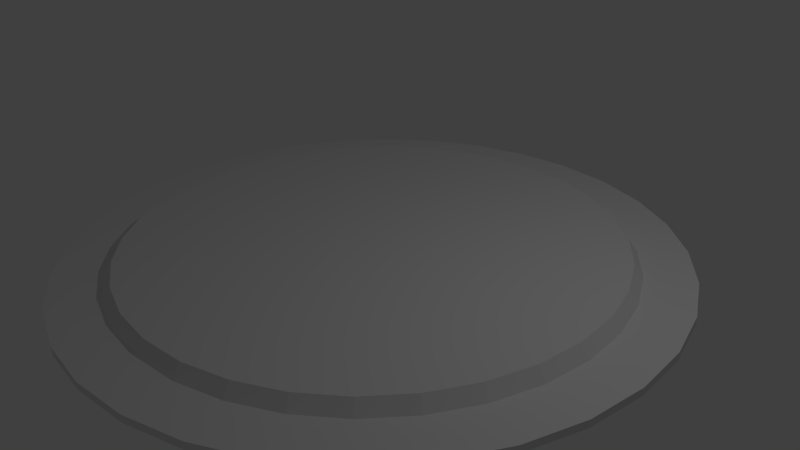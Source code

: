 # Source: Turntable.blend  (saved by Blender 2.76.0; exported with 4.5.12 LTS)
import bpy
from mathutils import Matrix  # noqa: F401  (used for matrix-valued properties, if any)

bpy.ops.wm.read_factory_settings(use_empty=True)
scene = bpy.context.scene
scene.name = 'Scene'

# ---- collections
col_collection_1 = bpy.data.collections.new('Collection 1'); scene.collection.children.link(col_collection_1)

# ---- materials (node trees are filled in below, after node groups)
mat_turntable = bpy.data.materials.new('Turntable')
mat_turntable.alpha_threshold = 0.0
mat_turntable.use_transparent_shadow = False
mat_turntable.roughness = 0.5

# ---- material node trees

# ---- world
world_world = bpy.data.worlds.new('World'); scene.world = world_world
world_world.color = (0.05088, 0.05088, 0.05088)
world_world.use_sun_shadow = False
world_world.sun_shadow_jitter_overblur = 0.0
world_world.cycles.sampling_method = 'MANUAL'
world_world.cycles.sample_map_resolution = 256

# ---- cameras
cam_camera = bpy.data.cameras.new('Camera')
cam_camera.clip_end = 100.0
cam_camera.lens = 35.0
cam_camera.sensor_width = 32.0
cam_camera.sensor_height = 18.0
cam_camera.ortho_scale = 7.314
cam_camera.dof.focus_distance = 0.0
cam_camera.dof.aperture_fstop = 128.0

# ---- lights
light_lamp = bpy.data.lights.new('Lamp', 'POINT')
light_lamp.transmission_factor = 0.0
light_lamp.cutoff_distance = 30.0
light_lamp.energy = 100.0
light_lamp.shadow_buffer_clip_start = 1.001
light_lamp.shadow_soft_size = 0.1
light_lamp.shadow_maximum_resolution = 0.006
light_lamp.use_absolute_resolution = True
light_lamp.cycles.use_multiple_importance_sampling = False

# ---- meshes
me_turntable = bpy.data.meshes.new('Turntable')
me_turntable.from_pydata([(0.0, 4.0, -0.05), (0.0, 4.0, 0.05), (0.7804, 3.923, -0.05), (0.7804, 3.923, 0.05), (1.531, 3.696, -0.05), (1.531, 3.696, 0.05), (2.222, 3.326, -0.05), (2.222, 3.326, 0.05), (2.828, 2.828, -0.05), (2.828, 2.828, 0.05), (3.326, 2.222, -0.05), (3.326, 2.222, 0.05), (3.696, 1.531, -0.05), (3.696, 1.531, 0.05), (3.923, 0.7804, -0.05), (3.923, 0.7804, 0.05), (4.0, 3.02e-07, -0.05), (4.0, 3.02e-07, 0.05), (3.923, -0.7804, -0.05), (3.923, -0.7804, 0.05), (3.696, -1.531, -0.05), (3.696, -1.531, 0.05), (3.326, -2.222, -0.05), (3.326, -2.222, 0.05), (2.828, -2.828, -0.05), (2.828, -2.828, 0.05), (2.222, -3.326, -0.05), (2.222, -3.326, 0.05), (1.531, -3.696, -0.05), (1.531, -3.696, 0.05), (0.7804, -3.923, -0.05), (0.7804, -3.923, 0.05), (-1.303e-06, -4.0, -0.05), (-1.303e-06, -4.0, 0.05), (-0.7804, -3.923, -0.05), (-0.7804, -3.923, 0.05), (-1.531, -3.696, -0.05), (-1.531, -3.696, 0.05), (-2.222, -3.326, -0.05), (-2.222, -3.326, 0.05), (-2.828, -2.828, -0.05), (-2.828, -2.828, 0.05), (-3.326, -2.222, -0.05), (-3.326, -2.222, 0.05), (-3.696, -1.531, -0.05), (-3.696, -1.531, 0.05), (-3.923, -0.7804, -0.05), (-3.923, -0.7804, 0.05), (-4.0, 3.862e-06, -0.05), (-4.0, 3.862e-06, 0.05), (-3.923, 0.7804, -0.05), (-3.923, 0.7804, 0.05), (-3.696, 1.531, -0.05), (-3.696, 1.531, 0.05), (-3.326, 2.222, -0.05), (-3.326, 2.222, 0.05), (-2.828, 2.828, -0.05), (-2.828, 2.828, 0.05), (-2.222, 3.326, -0.05), (-2.222, 3.326, 0.05), (-1.531, 3.696, -0.05), (-1.531, 3.696, 0.05), (-0.7804, 3.923, -0.05), (-0.7804, 3.923, 0.05), (7.623e-08, 3.358, 0.05), (0.6551, 3.294, 0.05), (1.285, 3.102, 0.05), (1.866, 2.792, 0.05), (2.375, 2.375, 0.05), (2.792, 1.866, 0.05), (3.102, 1.285, 0.05), (3.294, 0.6551, 0.05), (3.358, 4.365e-07, 0.05), (3.294, -0.6551, 0.05), (3.102, -1.285, 0.05), (2.792, -1.866, 0.05), (2.375, -2.375, 0.05), (1.866, -2.792, 0.05), (1.285, -3.102, 0.05), (0.6551, -3.294, 0.05), (-1.018e-06, -3.358, 0.05), (-0.6551, -3.294, 0.05), (-1.285, -3.102, 0.05), (-1.866, -2.792, 0.05), (-2.375, -2.375, 0.05), (-2.792, -1.866, 0.05), (-3.102, -1.285, 0.05), (-3.294, -0.6551, 0.05), (-3.358, 3.425e-06, 0.05), (-3.294, 0.6551, 0.05), (-3.102, 1.285, 0.05), (-2.792, 1.866, 0.05), (-2.375, 2.375, 0.05), (-1.866, 2.792, 0.05), (-1.285, 3.102, 0.05), (-0.6551, 3.294, 0.05), (9.035e-08, 3.237, 0.2185), (0.6315, 3.175, 0.2185), (1.239, 2.99, 0.2185), (1.798, 2.691, 0.2185), (2.289, 2.289, 0.2185), (2.691, 1.798, 0.2185), (2.99, 1.239, 0.2185), (3.175, 0.6315, 0.2185), (3.237, 4.667e-07, 0.2185), (3.175, -0.6315, 0.2185), (2.99, -1.239, 0.2185), (2.691, -1.798, 0.2185), (2.289, -2.289, 0.2185), (1.798, -2.691, 0.2185), (1.239, -2.99, 0.2185), (0.6315, -3.175, 0.2185), (-9.643e-07, -3.237, 0.2185), (-0.6315, -3.175, 0.2185), (-1.239, -2.99, 0.2185), (-1.798, -2.691, 0.2185), (-2.289, -2.289, 0.2185), (-2.691, -1.798, 0.2185), (-2.99, -1.239, 0.2185), (-3.175, -0.6315, 0.2185), (-3.237, 3.348e-06, 0.2185), (-3.175, 0.6315, 0.2185), (-2.99, 1.239, 0.2185), (-2.691, 1.798, 0.2185), (-2.289, 2.289, 0.2185), (-1.798, 2.691, 0.2185), (-1.239, 2.99, 0.2185), (-0.6315, 3.175, 0.2185)], [], [(0, 1, 3, 2), (2, 3, 5, 4), (4, 5, 7, 6), (6, 7, 9, 8), (8, 9, 11, 10), (10, 11, 13, 12), (12, 13, 15, 14), (14, 15, 17, 16), (16, 17, 19, 18), (18, 19, 21, 20), (20, 21, 23, 22), (22, 23, 25, 24), (24, 25, 27, 26), (26, 27, 29, 28), (28, 29, 31, 30), (30, 31, 33, 32), (32, 33, 35, 34), (34, 35, 37, 36), (36, 37, 39, 38), (38, 39, 41, 40), (40, 41, 43, 42), (42, 43, 45, 44), (44, 45, 47, 46), (46, 47, 49, 48), (48, 49, 51, 50), (50, 51, 53, 52), (52, 53, 55, 54), (54, 55, 57, 56), (56, 57, 59, 58), (58, 59, 61, 60), (11, 9, 68, 69), (62, 63, 1, 0), (60, 61, 63, 62), (0, 2, 4, 6, 8, 10, 12, 14, 16, 18, 20, 22, 24, 26, 28, 30, 32, 34, 36, 38, 40, 42, 44, 46, 48, 50, 52, 54, 56, 58, 60, 62), (77, 76, 108, 109), (29, 27, 77, 78), (47, 45, 86, 87), (3, 1, 64, 65), (1, 63, 95, 64), (21, 19, 73, 74), (39, 37, 82, 83), (57, 55, 91, 92), (13, 11, 69, 70), (31, 29, 78, 79), (49, 47, 87, 88), (5, 3, 65, 66), (23, 21, 74, 75), (41, 39, 83, 84), (59, 57, 92, 93), (15, 13, 70, 71), (33, 31, 79, 80), (51, 49, 88, 89), (7, 5, 66, 67), (25, 23, 75, 76), (43, 41, 84, 85), (61, 59, 93, 94), (17, 15, 71, 72), (35, 33, 80, 81), (53, 51, 89, 90), (9, 7, 67, 68), (27, 25, 76, 77), (45, 43, 85, 86), (63, 61, 94, 95), (19, 17, 72, 73), (37, 35, 81, 82), (55, 53, 90, 91), (97, 96, 127, 126, 125, 124, 123, 122, 121, 120, 119, 118, 117, 116, 115, 114, 113, 112, 111, 110, 109, 108, 107, 106, 105, 104, 103, 102, 101, 100, 99, 98), (91, 90, 122, 123), (78, 77, 109, 110), (65, 64, 96, 97), (92, 91, 123, 124), (79, 78, 110, 111), (66, 65, 97, 98), (93, 92, 124, 125), (80, 79, 111, 112), (67, 66, 98, 99), (94, 93, 125, 126), (81, 80, 112, 113), (68, 67, 99, 100), (95, 94, 126, 127), (82, 81, 113, 114), (69, 68, 100, 101), (64, 95, 127, 96), (83, 82, 114, 115), (70, 69, 101, 102), (84, 83, 115, 116), (71, 70, 102, 103), (85, 84, 116, 117), (72, 71, 103, 104), (86, 85, 117, 118), (73, 72, 104, 105), (87, 86, 118, 119), (74, 73, 105, 106), (88, 87, 119, 120), (75, 74, 106, 107), (89, 88, 120, 121), (76, 75, 107, 108), (90, 89, 121, 122)])
me_turntable.materials.append(mat_turntable)
me_turntable.use_remesh_preserve_volume = False
me_turntable.use_remesh_preserve_attributes = False
me_turntable.use_mirror_vertex_groups = False
me_turntable.update()

# ---- objects
ob_turntable = bpy.data.objects.new('Turntable', me_turntable)
ob_lamp = bpy.data.objects.new('Lamp', light_lamp)
ob_camera = bpy.data.objects.new('Camera', cam_camera)

# ---- transforms, parenting, visibility, modifiers, constraints
ob_turntable.location = (0.0, 0.0, 0.0)
ob_turntable.lineart.crease_threshold = 0.0
ob_lamp.location = (4.076, 1.005, 5.904)
ob_lamp.rotation_euler = (0.6503, 0.05522, 1.866)
ob_lamp.lock_rotations_4d = False
ob_lamp.empty_display_type = 'ARROWS'
ob_lamp.color = (0.0, 0.0, 0.0, 0.0)
ob_lamp.lineart.crease_threshold = 0.0
ob_camera.location = (7.481, -6.508, 5.344)
ob_camera.rotation_euler = (1.109, 0.01082, 0.8149)
ob_camera.lock_rotations_4d = False
ob_camera.empty_display_type = 'ARROWS'
ob_camera.color = (0.0, 0.0, 0.0, 0.0)
ob_camera.display_type = 'WIRE'
ob_camera.lineart.crease_threshold = 0.0

# ---- collection membership
col_collection_1.objects.link(ob_turntable)
col_collection_1.objects.link(ob_lamp)
col_collection_1.objects.link(ob_camera)

# ---- scene / render settings (as saved in the file)
scene.camera = ob_camera
scene.frame_start = 1; scene.frame_end = 250; scene.frame_set(1)
scene.render.engine = 'BLENDER_EEVEE_NEXT'
scene.render.resolution_percentage = 50
scene.render.dither_intensity = 0.0
scene.cycles.use_denoising = False
scene.cycles.samples = 10
scene.cycles.sampling_pattern = 'TABULATED_SOBOL'
scene.cycles.light_sampling_threshold = 0.0
scene.cycles.use_adaptive_sampling = False
scene.cycles.use_light_tree = False
scene.cycles.blur_glossy = 0.0
scene.cycles.pixel_filter_type = 'GAUSSIAN'
scene.cycles.sample_clamp_indirect = 0.0
scene.view_settings.view_transform = 'Standard'
bpy.context.view_layer.update()
